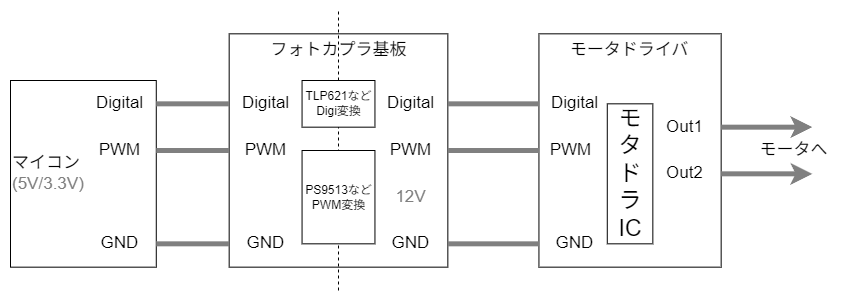

The diagram above was exported from draw.io. Its source (the exported page's mxGraphModel, read from the mxfile embedded in the PNG):
<mxGraphModel dx="1434" dy="836" grid="1" gridSize="10" guides="1" tooltips="1" connect="1" arrows="1" fold="1" page="1" pageScale="1" pageWidth="827" pageHeight="1169" math="0" shadow="0">
  <root>
    <mxCell id="0" />
    <mxCell id="1" parent="0" />
    <mxCell id="2" value="フォトカプラ基板" style="rounded=0;whiteSpace=wrap;html=1;verticalAlign=top;fontSize=17;fontColor=#000000;" vertex="1" parent="1">
      <mxGeometry x="218.66666666666666" y="23.333333333333332" width="218.66666666666666" height="233.33333333333331" as="geometry" />
    </mxCell>
    <mxCell id="3" value="" style="endArrow=none;dashed=1;html=1;rounded=0;textOpacity=50;fontSize=12;" edge="1" parent="1">
      <mxGeometry width="50" height="50" relative="1" as="geometry">
        <mxPoint x="328" y="280" as="sourcePoint" />
        <mxPoint x="328" as="targetPoint" />
      </mxGeometry>
    </mxCell>
    <mxCell id="4" value="モータドライバ" style="rounded=0;whiteSpace=wrap;html=1;verticalAlign=top;fontSize=17;fontColor=#000000;" vertex="1" parent="1">
      <mxGeometry x="528.4444444444443" y="23.333333333333332" width="182.22222222222217" height="233.33333333333331" as="geometry" />
    </mxCell>
    <mxCell id="5" value="PWM" style="text;html=1;align=center;verticalAlign=middle;whiteSpace=wrap;rounded=0;fontSize=17;fontColor=#000000;" vertex="1" parent="1">
      <mxGeometry x="218.66666666666666" y="116.66666666666666" width="72.88888888888889" height="46.666666666666664" as="geometry" />
    </mxCell>
    <mxCell id="6" value="Digital" style="text;html=1;align=center;verticalAlign=middle;whiteSpace=wrap;rounded=0;fontSize=17;fontColor=#000000;" vertex="1" parent="1">
      <mxGeometry x="218.66666666666666" y="70" width="72.88888888888889" height="46.666666666666664" as="geometry" />
    </mxCell>
    <mxCell id="7" value="GND" style="text;html=1;align=center;verticalAlign=middle;whiteSpace=wrap;rounded=0;fontSize=17;fontColor=#000000;" vertex="1" parent="1">
      <mxGeometry x="218.66666666666666" y="210" width="72.88888888888889" height="46.666666666666664" as="geometry" />
    </mxCell>
    <mxCell id="8" value="PS9513など&lt;div&gt;PWM変換&lt;/div&gt;" style="rounded=0;whiteSpace=wrap;html=1;fontSize=12;fontColor=#000000;" vertex="1" parent="1">
      <mxGeometry x="291.55555555555554" y="140" width="72.88888888888889" height="93.33333333333333" as="geometry" />
    </mxCell>
    <mxCell id="9" value="TLP621など&lt;div&gt;Digi変換&lt;/div&gt;" style="rounded=0;whiteSpace=wrap;html=1;fontSize=12;fontColor=#000000;" vertex="1" parent="1">
      <mxGeometry x="291.55555555555554" y="70" width="72.88888888888889" height="46.666666666666664" as="geometry" />
    </mxCell>
    <mxCell id="10" value="PWM" style="text;html=1;align=center;verticalAlign=middle;whiteSpace=wrap;rounded=0;fontSize=17;fontColor=#000000;" vertex="1" parent="1">
      <mxGeometry x="364.44444444444434" y="116.66666666666666" width="72.88888888888889" height="46.666666666666664" as="geometry" />
    </mxCell>
    <mxCell id="11" value="Digital" style="text;html=1;align=center;verticalAlign=middle;whiteSpace=wrap;rounded=0;fontSize=17;fontColor=#000000;" vertex="1" parent="1">
      <mxGeometry x="364.44444444444434" y="70" width="72.88888888888889" height="46.666666666666664" as="geometry" />
    </mxCell>
    <mxCell id="12" value="GND" style="text;html=1;align=center;verticalAlign=middle;whiteSpace=wrap;rounded=0;fontSize=17;fontColor=#000000;" vertex="1" parent="1">
      <mxGeometry x="364.44444444444434" y="210" width="72.88888888888889" height="46.666666666666664" as="geometry" />
    </mxCell>
    <mxCell id="13" value="PWM" style="text;html=1;align=center;verticalAlign=middle;whiteSpace=wrap;rounded=0;fontSize=17;fontColor=#000000;" vertex="1" parent="1">
      <mxGeometry x="523.8888888888888" y="116.66666666666666" width="72.88888888888889" height="46.666666666666664" as="geometry" />
    </mxCell>
    <mxCell id="14" value="Digital" style="text;html=1;align=center;verticalAlign=middle;whiteSpace=wrap;rounded=0;fontSize=17;fontColor=#000000;" vertex="1" parent="1">
      <mxGeometry x="528.4444444444443" y="70" width="72.88888888888889" height="46.666666666666664" as="geometry" />
    </mxCell>
    <mxCell id="15" value="GND" style="text;html=1;align=center;verticalAlign=middle;whiteSpace=wrap;rounded=0;fontSize=17;fontColor=#000000;" vertex="1" parent="1">
      <mxGeometry x="528.4444444444443" y="210" width="72.88888888888889" height="46.666666666666664" as="geometry" />
    </mxCell>
    <mxCell id="16" value="Out1" style="text;html=1;align=center;verticalAlign=middle;whiteSpace=wrap;rounded=0;fontSize=17;fontColor=#000000;" vertex="1" parent="1">
      <mxGeometry x="637.7777777777777" y="93.33333333333333" width="72.88888888888889" height="46.666666666666664" as="geometry" />
    </mxCell>
    <mxCell id="17" value="Out2" style="text;html=1;align=center;verticalAlign=middle;whiteSpace=wrap;rounded=0;fontSize=17;fontColor=#000000;" vertex="1" parent="1">
      <mxGeometry x="637.7777777777777" y="140" width="72.88888888888889" height="46.666666666666664" as="geometry" />
    </mxCell>
    <mxCell id="18" value="マイコン&lt;div&gt;&lt;font style=&quot;color: rgb(128, 128, 128);&quot;&gt;(5V/3.3V)&lt;/font&gt;&lt;/div&gt;" style="whiteSpace=wrap;html=1;align=left;fontColor=#000000;fontSize=17;" vertex="1" parent="1">
      <mxGeometry y="70" width="145.77777777777777" height="186.66666666666666" as="geometry" />
    </mxCell>
    <mxCell id="19" value="PWM" style="text;html=1;align=center;verticalAlign=middle;whiteSpace=wrap;rounded=0;fontSize=17;fontColor=#000000;" vertex="1" parent="1">
      <mxGeometry x="72.88888888888889" y="116.66666666666666" width="72.88888888888889" height="46.666666666666664" as="geometry" />
    </mxCell>
    <mxCell id="20" value="Digital" style="text;html=1;align=center;verticalAlign=middle;whiteSpace=wrap;rounded=0;fontSize=17;fontColor=#000000;" vertex="1" parent="1">
      <mxGeometry x="72.88888888888889" y="70" width="72.88888888888889" height="46.666666666666664" as="geometry" />
    </mxCell>
    <mxCell id="21" value="GND" style="text;html=1;align=center;verticalAlign=middle;whiteSpace=wrap;rounded=0;fontSize=17;fontColor=#000000;" vertex="1" parent="1">
      <mxGeometry x="72.88888888888889" y="210" width="72.88888888888889" height="46.666666666666664" as="geometry" />
    </mxCell>
    <mxCell id="22" value="モタドラIC" style="rounded=0;whiteSpace=wrap;html=1;fontSize=23;textDirection=ltr;horizontal=1;fontColor=#000000;" vertex="1" parent="1">
      <mxGeometry x="596.7777777777777" y="93.33333333333333" width="45.55555555555554" height="140" as="geometry" />
    </mxCell>
    <mxCell id="23" value="" style="endArrow=none;html=1;rounded=1;entryX=0;entryY=0.5;entryDx=0;entryDy=0;exitX=1;exitY=0.5;exitDx=0;exitDy=0;fontSize=12;spacing=2;strokeWidth=5;strokeColor=#808080;curved=0;" edge="1" source="20" target="6" parent="1">
      <mxGeometry width="50" height="50" relative="1" as="geometry">
        <mxPoint x="382.6666666666666" y="186.66666666666666" as="sourcePoint" />
        <mxPoint x="473.7777777777777" y="70" as="targetPoint" />
      </mxGeometry>
    </mxCell>
    <mxCell id="24" value="" style="endArrow=none;html=1;rounded=1;entryX=0;entryY=0.5;entryDx=0;entryDy=0;exitX=1;exitY=0.5;exitDx=0;exitDy=0;fontSize=12;spacing=2;strokeWidth=5;strokeColor=#808080;curved=0;" edge="1" source="19" target="5" parent="1">
      <mxGeometry width="50" height="50" relative="1" as="geometry">
        <mxPoint x="164" y="116.66666666666666" as="sourcePoint" />
        <mxPoint x="236.88888888888886" y="116.66666666666666" as="targetPoint" />
      </mxGeometry>
    </mxCell>
    <mxCell id="25" value="" style="endArrow=none;html=1;rounded=1;entryX=0;entryY=0.5;entryDx=0;entryDy=0;exitX=1;exitY=0.5;exitDx=0;exitDy=0;fontSize=12;spacing=2;strokeWidth=5;strokeColor=#808080;curved=0;" edge="1" source="21" target="7" parent="1">
      <mxGeometry width="50" height="50" relative="1" as="geometry">
        <mxPoint x="127.55555555555556" y="326.66666666666663" as="sourcePoint" />
        <mxPoint x="200.4444444444444" y="326.66666666666663" as="targetPoint" />
      </mxGeometry>
    </mxCell>
    <mxCell id="26" value="12V" style="text;html=1;align=center;verticalAlign=middle;whiteSpace=wrap;rounded=0;fontSize=17;fontColor=#808080;" vertex="1" parent="1">
      <mxGeometry x="364.44444444444434" y="163.33333333333331" width="72.88888888888889" height="46.666666666666664" as="geometry" />
    </mxCell>
    <mxCell id="27" value="" style="endArrow=none;html=1;rounded=1;exitX=1;exitY=0.5;exitDx=0;exitDy=0;fontSize=12;spacing=2;strokeWidth=5;strokeColor=#808080;curved=0;" edge="1" source="11" target="14" parent="1">
      <mxGeometry width="50" height="50" relative="1" as="geometry">
        <mxPoint x="389.95555555555546" y="373.3333333333333" as="sourcePoint" />
        <mxPoint x="473.7777777777777" as="targetPoint" />
      </mxGeometry>
    </mxCell>
    <mxCell id="28" value="" style="endArrow=none;html=1;rounded=1;entryX=0;entryY=0.5;entryDx=0;entryDy=0;exitX=1;exitY=0.5;exitDx=0;exitDy=0;fontSize=12;spacing=2;strokeWidth=5;strokeColor=#808080;curved=0;" edge="1" source="10" target="4" parent="1">
      <mxGeometry width="50" height="50" relative="1" as="geometry">
        <mxPoint x="389.95555555555546" y="350" as="sourcePoint" />
        <mxPoint x="462.8444444444444" y="350" as="targetPoint" />
      </mxGeometry>
    </mxCell>
    <mxCell id="29" value="" style="endArrow=none;html=1;rounded=1;entryX=0;entryY=0.5;entryDx=0;entryDy=0;exitX=1;exitY=0.5;exitDx=0;exitDy=0;fontSize=12;spacing=2;strokeWidth=5;strokeColor=#808080;curved=0;" edge="1" source="12" target="15" parent="1">
      <mxGeometry width="50" height="50" relative="1" as="geometry">
        <mxPoint x="426.4" y="303.3333333333333" as="sourcePoint" />
        <mxPoint x="499.28888888888883" y="303.3333333333333" as="targetPoint" />
      </mxGeometry>
    </mxCell>
    <mxCell id="30" value="" style="endArrow=classic;html=1;rounded=1;exitX=1;exitY=0.5;exitDx=0;exitDy=0;fontSize=12;spacing=2;strokeWidth=5;strokeColor=#808080;curved=0;" edge="1" source="16" parent="1">
      <mxGeometry width="50" height="50" relative="1" as="geometry">
        <mxPoint x="765.3333333333331" y="186.66666666666666" as="sourcePoint" />
        <mxPoint x="801.7777777777776" y="116.66666666666666" as="targetPoint" />
      </mxGeometry>
    </mxCell>
    <mxCell id="31" value="" style="endArrow=classic;html=1;rounded=1;exitX=1;exitY=0.5;exitDx=0;exitDy=0;fontSize=12;spacing=2;strokeWidth=5;strokeColor=#808080;curved=0;" edge="1" source="17" parent="1">
      <mxGeometry width="50" height="50" relative="1" as="geometry">
        <mxPoint x="747.111111111111" y="140" as="sourcePoint" />
        <mxPoint x="801.7777777777776" y="163.33333333333331" as="targetPoint" />
      </mxGeometry>
    </mxCell>
    <mxCell id="32" value="モータへ" style="text;html=1;align=center;verticalAlign=middle;whiteSpace=wrap;rounded=0;fontSize=17;" vertex="1" parent="1">
      <mxGeometry x="747.111111111111" y="116.66666666666666" width="72.88888888888889" height="46.666666666666664" as="geometry" />
    </mxCell>
  </root>
</mxGraphModel>